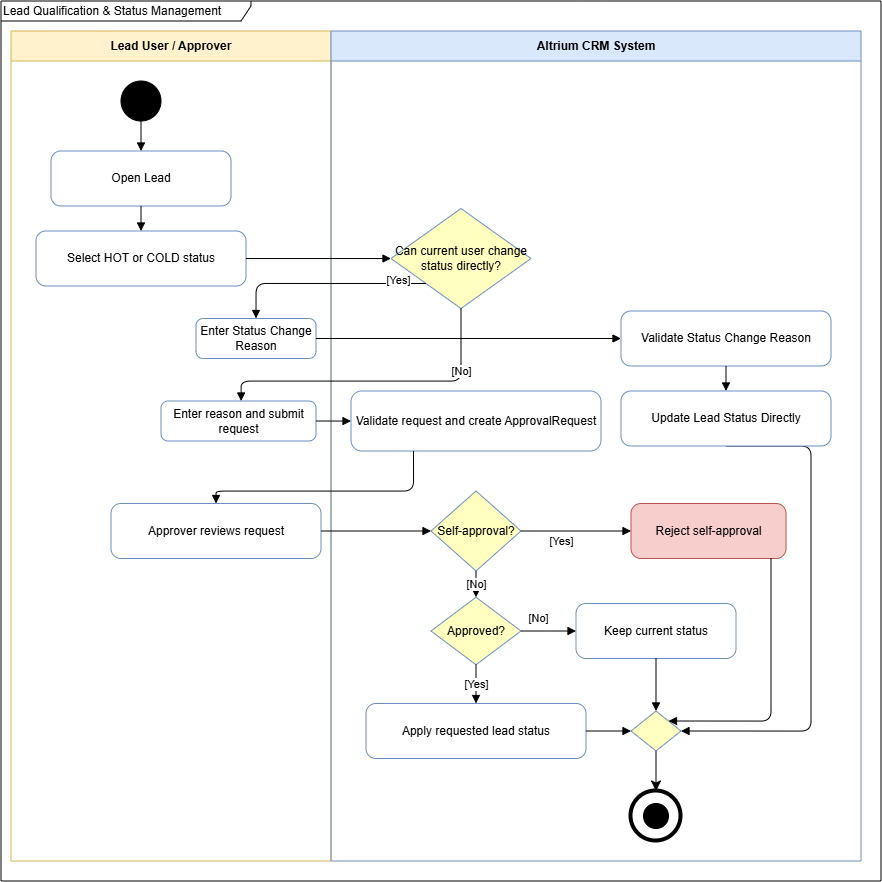

The diagram above was exported from draw.io. Its source (the exported page's mxGraphModel, read from the mxfile embedded in the PNG):
<mxGraphModel dx="126" dy="-351" grid="1" gridSize="10" guides="1" tooltips="1" connect="1" arrows="1" fold="1" page="1" pageScale="1" pageWidth="850" pageHeight="1100" math="0" shadow="0">
  <root>
    <mxCell id="0" />
    <mxCell id="1" parent="0" />
    <mxCell id="3" parent="1" style="swimlane;whiteSpace=wrap;html=1;startSize=30;fillColor=#fff2cc;strokeColor=#d6b656;" value="Lead User / Approver" vertex="1">
      <mxGeometry height="830" width="320" x="1590" y="1880" as="geometry" />
    </mxCell>
    <mxCell id="4" parent="3" style="rounded=1;whiteSpace=wrap;html=1;arcSize=18;fillColor=#ffffff;strokeColor=#6c8ebf;" value="Open Lead" vertex="1">
      <mxGeometry height="55" width="180" x="40" y="120" as="geometry" />
    </mxCell>
    <mxCell id="5" parent="3" style="rounded=1;whiteSpace=wrap;html=1;arcSize=18;fillColor=#ffffff;strokeColor=#6c8ebf;" value="Select HOT or COLD status" vertex="1">
      <mxGeometry height="55" width="210" x="25" y="200" as="geometry" />
    </mxCell>
    <mxCell id="6" parent="3" style="rounded=1;whiteSpace=wrap;html=1;arcSize=18;fillColor=#ffffff;strokeColor=#6c8ebf;" value="Enter Status Change Reason" vertex="1">
      <mxGeometry height="40" width="120" x="185" y="287.5" as="geometry" />
    </mxCell>
    <mxCell id="7" parent="3" style="rounded=1;whiteSpace=wrap;html=1;arcSize=18;fillColor=#ffffff;strokeColor=#6c8ebf;" value="Enter reason and submit request" vertex="1">
      <mxGeometry height="40" width="155" x="150" y="370" as="geometry" />
    </mxCell>
    <mxCell id="8" parent="3" style="rounded=1;whiteSpace=wrap;html=1;arcSize=18;fillColor=#ffffff;strokeColor=#6c8ebf;" value="Approver reviews request" vertex="1">
      <mxGeometry height="55" width="210" x="100" y="472.5" as="geometry" />
    </mxCell>
    <mxCell id="9" parent="3" style="ellipse;whiteSpace=wrap;html=1;aspect=fixed;fillColor=#000000;" value="" vertex="1">
      <mxGeometry height="40" width="40" x="110" y="50" as="geometry" />
    </mxCell>
    <mxCell id="10" edge="1" parent="3" source="9" style="endArrow=block;html=1;rounded=0;edgeStyle=orthogonalEdgeStyle;exitX=0.5;exitY=1;exitDx=0;exitDy=0;" target="4" value="">
      <mxGeometry relative="1" as="geometry">
        <mxPoint x="130" y="90" as="sourcePoint" />
      </mxGeometry>
    </mxCell>
    <mxCell id="11" parent="1" style="swimlane;whiteSpace=wrap;html=1;startSize=30;fillColor=#dae8fc;strokeColor=#6c8ebf;" value="Altrium CRM System" vertex="1">
      <mxGeometry height="830" width="530" x="1910" y="1880" as="geometry" />
    </mxCell>
    <mxCell id="12" parent="11" style="rhombus;whiteSpace=wrap;html=1;fillColor=#ffffc0;strokeColor=#6c8ebf;" value="Can current user change status directly?" vertex="1">
      <mxGeometry height="100" width="140" x="60" y="177.5" as="geometry" />
    </mxCell>
    <mxCell id="13" parent="11" style="rounded=1;whiteSpace=wrap;html=1;arcSize=18;fillColor=#ffffff;strokeColor=#6c8ebf;" value="Validate request and create ApprovalRequest" vertex="1">
      <mxGeometry height="60" width="250" x="20" y="360" as="geometry" />
    </mxCell>
    <mxCell id="14" parent="11" style="rhombus;whiteSpace=wrap;html=1;fillColor=#ffffc0;strokeColor=#6c8ebf;" value="Self-approval?" vertex="1">
      <mxGeometry height="80" width="90" x="100" y="460" as="geometry" />
    </mxCell>
    <mxCell id="15" parent="11" style="rounded=1;whiteSpace=wrap;html=1;arcSize=18;fillColor=#ffffff;strokeColor=#6c8ebf;" value="Apply requested lead status" vertex="1">
      <mxGeometry height="55" width="220" x="35" y="672.5" as="geometry" />
    </mxCell>
    <mxCell id="16" parent="11" style="rounded=1;whiteSpace=wrap;html=1;arcSize=18;fillColor=#f8cecc;strokeColor=#b85450;" value="Reject self-approval" vertex="1">
      <mxGeometry height="55" width="155" x="300" y="472.5" as="geometry" />
    </mxCell>
    <mxCell id="17" edge="1" parent="11" source="14" style="endArrow=block;html=1;rounded=0;edgeStyle=orthogonalEdgeStyle;" target="16" value="[Yes]">
      <mxGeometry relative="1" x="-0.2727" y="-10" as="geometry">
        <mxPoint as="offset" />
        <Array as="points">
          <mxPoint x="400" y="500" />
        </Array>
      </mxGeometry>
    </mxCell>
    <mxCell id="18" edge="1" parent="11" source="19" style="edgeStyle=none;curved=1;rounded=0;orthogonalLoop=1;jettySize=auto;html=1;exitX=0.5;exitY=1;exitDx=0;exitDy=0;entryX=0.5;entryY=0;entryDx=0;entryDy=0;fontSize=12;startSize=8;endSize=8;" target="22">
      <mxGeometry relative="1" as="geometry" />
    </mxCell>
    <mxCell id="19" parent="11" style="rhombus;whiteSpace=wrap;html=1;fillColor=#ffffc0;strokeColor=#6c8ebf;" value="" vertex="1">
      <mxGeometry height="40" width="50" x="300" y="680" as="geometry" />
    </mxCell>
    <mxCell id="20" edge="1" parent="11" source="16" style="endArrow=block;html=1;rounded=1;edgeStyle=orthogonalEdgeStyle;entryX=1;entryY=0;entryDx=0;entryDy=0;curved=0;" target="19" value="">
      <mxGeometry relative="1" as="geometry">
        <Array as="points">
          <mxPoint x="440" y="690.07" />
        </Array>
      </mxGeometry>
    </mxCell>
    <mxCell id="21" edge="1" parent="11" source="15" style="endArrow=block;html=1;rounded=0;edgeStyle=orthogonalEdgeStyle;entryX=0;entryY=0.5;entryDx=0;entryDy=0;" target="19" value="">
      <mxGeometry relative="1" as="geometry" />
    </mxCell>
    <mxCell id="22" parent="11" style="ellipse;whiteSpace=wrap;html=1;aspect=fixed;strokeWidth=4;fillColor=#ffffff;" value="" vertex="1">
      <mxGeometry height="50" width="50" x="300" y="760" as="geometry" />
    </mxCell>
    <mxCell id="23" parent="22" style="ellipse;whiteSpace=wrap;html=1;aspect=fixed;fillColor=#000000;" value="" vertex="1">
      <mxGeometry height="25" width="25" x="12.5" y="12.5" as="geometry" />
    </mxCell>
    <mxCell id="37" parent="11" style="rhombus;whiteSpace=wrap;html=1;fillColor=#ffffc0;strokeColor=#6c8ebf;" value="Approved?" vertex="1">
      <mxGeometry height="67.5" width="90" x="100" y="566.25" as="geometry" />
    </mxCell>
    <mxCell id="32" edge="1" parent="11" source="14" style="endArrow=block;html=1;rounded=0;edgeStyle=orthogonalEdgeStyle;" target="37" value="[No]">
      <mxGeometry relative="1" as="geometry">
        <Array as="points">
          <mxPoint x="145" y="595" />
        </Array>
      </mxGeometry>
    </mxCell>
    <mxCell id="33" edge="1" parent="11" source="37" style="endArrow=block;html=1;rounded=0;edgeStyle=orthogonalEdgeStyle;" target="15" value="[Yes]">
      <mxGeometry relative="1" as="geometry" />
    </mxCell>
    <mxCell id="24" parent="1" style="rounded=1;whiteSpace=wrap;html=1;arcSize=18;fillColor=#ffffff;strokeColor=#6c8ebf;" value="Keep current status" vertex="1">
      <mxGeometry height="55" width="160" x="2155" y="2452.5" as="geometry" />
    </mxCell>
    <mxCell id="25" edge="1" parent="1" source="4" style="endArrow=block;html=1;rounded=0;edgeStyle=orthogonalEdgeStyle;" target="5" value="">
      <mxGeometry relative="1" as="geometry" />
    </mxCell>
    <mxCell id="26" edge="1" parent="1" source="5" style="endArrow=block;html=1;rounded=0;edgeStyle=orthogonalEdgeStyle;entryX=0;entryY=0.5;entryDx=0;entryDy=0;" target="12" value="">
      <mxGeometry relative="1" as="geometry">
        <Array as="points">
          <mxPoint x="1970.05" y="2107.48" />
        </Array>
      </mxGeometry>
    </mxCell>
    <mxCell id="27" edge="1" parent="1" source="12" style="endArrow=block;html=1;rounded=1;edgeStyle=orthogonalEdgeStyle;exitX=0;exitY=1;exitDx=0;exitDy=0;curved=0;entryX=0.5;entryY=0;entryDx=0;entryDy=0;" target="6" value="[Yes]">
      <mxGeometry relative="1" x="-0.7266" y="-3" as="geometry">
        <mxPoint as="offset" />
        <Array as="points">
          <mxPoint x="1835" y="2132.5" />
        </Array>
      </mxGeometry>
    </mxCell>
    <mxCell id="28" edge="1" parent="1" source="A8eGErqxtqko8i6_L74D-38" style="endArrow=block;html=1;rounded=1;edgeStyle=orthogonalEdgeStyle;entryX=1;entryY=0.5;entryDx=0;entryDy=0;curved=0;exitX=0.5;exitY=1;exitDx=0;exitDy=0;" target="19" value="">
      <mxGeometry relative="1" as="geometry">
        <Array as="points">
          <mxPoint x="2390" y="2295" />
          <mxPoint x="2390" y="2580.07" />
        </Array>
      </mxGeometry>
    </mxCell>
    <mxCell id="29" edge="1" parent="1" source="12" style="endArrow=block;html=1;rounded=1;edgeStyle=orthogonalEdgeStyle;exitX=0.5;exitY=1;exitDx=0;exitDy=0;curved=0;" target="7" value="[No]">
      <mxGeometry relative="1" x="-0.5999" as="geometry">
        <mxPoint as="offset" />
        <Array as="points">
          <mxPoint x="2040" y="2230" />
          <mxPoint x="1820.07" y="2230" />
        </Array>
      </mxGeometry>
    </mxCell>
    <mxCell id="30" edge="1" parent="1" source="7" style="endArrow=block;html=1;rounded=0;edgeStyle=orthogonalEdgeStyle;entryX=0;entryY=0.5;entryDx=0;entryDy=0;exitX=1;exitY=0.5;exitDx=0;exitDy=0;" target="13" value="">
      <mxGeometry relative="1" as="geometry">
        <Array as="points">
          <mxPoint x="1930" y="2270" />
        </Array>
      </mxGeometry>
    </mxCell>
    <mxCell id="31" edge="1" parent="1" source="8" style="endArrow=block;html=1;rounded=0;edgeStyle=orthogonalEdgeStyle;" target="14" value="">
      <mxGeometry relative="1" as="geometry" />
    </mxCell>
    <mxCell id="34" edge="1" parent="1" source="37" style="endArrow=block;html=1;rounded=0;entryX=0;entryY=0.5;entryDx=0;entryDy=0;" target="24" value="[No]">
      <mxGeometry relative="1" x="-0.3333" y="12" as="geometry">
        <mxPoint x="-1" y="-1" as="offset" />
      </mxGeometry>
    </mxCell>
    <mxCell id="35" edge="1" parent="1" source="24" style="endArrow=block;html=1;rounded=0;edgeStyle=orthogonalEdgeStyle;exitX=0.5;exitY=1;exitDx=0;exitDy=0;" target="19" value="">
      <mxGeometry relative="1" as="geometry">
        <Array as="points" />
      </mxGeometry>
    </mxCell>
    <mxCell id="36" edge="1" parent="1" source="13" style="endArrow=block;html=1;rounded=1;edgeStyle=orthogonalEdgeStyle;exitX=0.25;exitY=1;exitDx=0;exitDy=0;entryX=0.5;entryY=0;entryDx=0;entryDy=0;curved=0;" target="8" value="">
      <mxGeometry relative="1" as="geometry">
        <Array as="points">
          <mxPoint x="1992.52" y="2340.05" />
          <mxPoint x="1795" y="2340.05" />
        </Array>
        <mxPoint x="1914.9999999999998" y="2305" as="sourcePoint" />
        <mxPoint x="1699.9999999999998" y="2395" as="targetPoint" />
      </mxGeometry>
    </mxCell>
    <mxCell id="A8eGErqxtqko8i6_L74D-37" parent="1" style="rounded=1;whiteSpace=wrap;html=1;arcSize=18;fillColor=#ffffff;strokeColor=#6c8ebf;" value="Validate Status Change Reason" vertex="1">
      <mxGeometry height="55" width="210" x="2200" y="2160" as="geometry" />
    </mxCell>
    <mxCell id="A8eGErqxtqko8i6_L74D-39" edge="1" parent="1" source="6" style="endArrow=block;html=1;rounded=1;entryX=0;entryY=0.5;entryDx=0;entryDy=0;exitX=1;exitY=0.5;exitDx=0;exitDy=0;" target="A8eGErqxtqko8i6_L74D-37" value="">
      <mxGeometry relative="1" as="geometry">
        <mxPoint x="1870" y="2243" as="sourcePoint" />
        <mxPoint x="1830" y="2435" as="targetPoint" />
      </mxGeometry>
    </mxCell>
    <mxCell id="A8eGErqxtqko8i6_L74D-40" edge="1" parent="1" source="A8eGErqxtqko8i6_L74D-37" style="endArrow=block;html=1;rounded=0;entryX=0.5;entryY=0;entryDx=0;entryDy=0;" target="A8eGErqxtqko8i6_L74D-38" value="">
      <mxGeometry relative="1" as="geometry">
        <mxPoint x="1870" y="2490" as="sourcePoint" />
        <mxPoint x="2278" y="2638" as="targetPoint" />
      </mxGeometry>
    </mxCell>
    <mxCell id="A8eGErqxtqko8i6_L74D-38" parent="1" style="rounded=1;whiteSpace=wrap;html=1;arcSize=18;fillColor=#ffffff;strokeColor=#6c8ebf;" value="Update Lead Status Directly" vertex="1">
      <mxGeometry height="55" width="210" x="2200" y="2240" as="geometry" />
    </mxCell>
    <mxCell id="2" parent="1" style="shape=umlFrame;whiteSpace=wrap;html=1;width=250;height=20;align=left;" value="Lead Qualification &amp;amp; Status Management" vertex="1">
      <mxGeometry height="880" width="880" x="1580" y="1850" as="geometry" />
    </mxCell>
  </root>
</mxGraphModel>